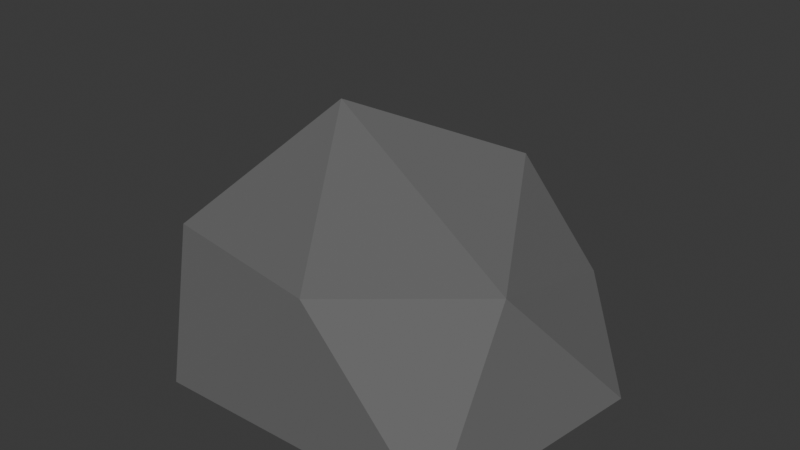 # Source: Rock.blend  (saved by Blender 4.0.36; exported with 4.5.12 LTS)
import bpy
from mathutils import Matrix  # noqa: F401  (used for matrix-valued properties, if any)

bpy.ops.wm.read_factory_settings(use_empty=True)
scene = bpy.context.scene
scene.name = 'Scene'

# ---- collections
col_collection = bpy.data.collections.new('Collection'); scene.collection.children.link(col_collection)

# ---- materials (node trees are filled in below, after node groups)
mat_stone = bpy.data.materials.new('Stone')
mat_stone.alpha_threshold = 0.0
mat_stone.use_transparent_shadow = False
mat_stone.roughness = 0.5
mat_stone.line_color = (0.0, 0.0, 0.0, 1.0)

# ---- material node trees
mat_stone.use_nodes = True; mat_stone.node_tree.nodes.clear()
_N = mat_stone.node_tree.nodes; _L = mat_stone.node_tree.links
n0 = _N.new('ShaderNodeBsdfPrincipled'); n0.name = 'Principled BSDF'; n0.location = (10, 300)
n0.inputs[0].default_value = (0.1356, 0.1356, 0.1356, 1.0)
n0.inputs[2].default_value = 1.0
n0.inputs[3].default_value = 1.45
n1 = _N.new('ShaderNodeOutputMaterial'); n1.name = 'Material Output'; n1.location = (300, 300)
_L.new(n0.outputs[0], n1.inputs[0])
n1.is_active_output = True

# ---- world
world_world = bpy.data.worlds.new('World'); scene.world = world_world
world_world.use_nodes = True; world_world.node_tree.nodes.clear()
_N = world_world.node_tree.nodes; _L = world_world.node_tree.links
n0 = _N.new('ShaderNodeOutputWorld'); n0.name = 'World Output'; n0.location = (300, 300)
n1 = _N.new('ShaderNodeBackground'); n1.name = 'Background'; n1.location = (10, 300)
n1.inputs[0].default_value = (0.05088, 0.05088, 0.05088, 1.0)
_L.new(n1.outputs[0], n0.inputs[0])
n0.is_active_output = True
world_world.color = (0.05088, 0.05088, 0.05088)
world_world.use_sun_shadow = False
world_world.sun_shadow_jitter_overblur = 0.0

# ---- meshes
me_icosphere = bpy.data.meshes.new('Icosphere')
me_icosphere.from_pydata([(0.0, 0.0, -1.0), (1.337, -1.176, -0.9994), (-0.816, -1.218, -0.9983), (-1.701, 0.0, -0.9944), (-0.3559, 1.667, -0.9994), (1.569, 0.5257, -0.9994), (0.3331, -1.152, 0.05523), (-1.072, -0.8287, -0.04636), (-1.293, 0.9818, 0.03594), (0.4908, 0.8902, 0.3269), (1.172, -0.2918, -0.01598), (-0.469, 0.09977, 0.7187), (1.056, 0.9441, -0.4055)], [], [(0, 1, 2), (1, 0, 5), (0, 2, 3), (0, 3, 4), (0, 4, 5), (1, 5, 10), (2, 1, 6), (3, 2, 7), (4, 3, 8), (9, 12, 4), (1, 10, 6), (2, 6, 7), (3, 7, 8), (4, 8, 9), (10, 12, 9), (6, 10, 11), (7, 6, 11), (8, 7, 11), (9, 8, 11), (10, 9, 11), (5, 4, 12), (5, 12, 10)])
_uv = me_icosphere.uv_layers.new(name='UVMap')
_uv.uv.foreach_set('vector', [0.1818, 0.0, 0.2727, 0.1575, 0.09091, 0.1575, 0.2727, 0.1575, 0.3636, 0.0, 0.4545, 0.1575, 0.9091, 0.0, 1.0, 0.1575, 0.8182, 0.1575, 0.7273, 0.0, 0.8182, 0.1575, 0.6364, 0.1575, 0.5455, 0.0, 0.6364, 0.1575, 0.4545, 0.1575, 0.2727, 0.1575, 0.4545, 0.1575, 0.3636, 0.3149, 0.09091, 0.1575, 0.2727, 0.1575, 0.1818, 0.3149, 0.8182, 0.1575, 1.0, 0.1575, 0.9091, 0.3149, 0.6364, 0.1575, 0.8182, 0.1575, 0.7273, 0.3149, 0.5455, 0.3149, 0.5, 0.2362, 0.6364, 0.1575, 0.2727, 0.1575, 0.3636, 0.3149, 0.1818, 0.3149, 0.09091, 0.1575, 0.1818, 0.3149, 0.0, 0.3149, 0.8182, 0.1575, 0.9091, 0.3149, 0.7273, 0.3149, 0.6364, 0.1575, 0.7273, 0.3149, 0.5455, 0.3149, 0.3636, 0.3149, 0.5, 0.2362, 0.5455, 0.3149, 0.1818, 0.3149, 0.3636, 0.3149, 0.2727, 0.4724, 0.0, 0.3149, 0.1818, 0.3149, 0.09091, 0.4724, 0.7273, 0.3149, 0.9091, 0.3149, 0.8182, 0.4724, 0.5455, 0.3149, 0.7273, 0.3149, 0.6364, 0.4724, 0.3636, 0.3149, 0.5455, 0.3149, 0.4545, 0.4724, 0.4545, 0.1575, 0.6364, 0.1575, 0.5, 0.2362, 0.4545, 0.1575, 0.5, 0.2362, 0.3636, 0.3149])
me_icosphere.materials.append(mat_stone)
me_icosphere.update()
me_icosphere.normals_split_custom_set([tuple(v) for v in zip(*[iter([-0.0005012, -0.001058, -1.0, -0.0005012, -0.001058, -1.0, -0.0005012, -0.001058, -1.0, 0.0003832, -5.23e-05, -1.0, 0.0003832, -5.23e-05, -1.0, 0.0003832, -5.23e-05, -1.0, -0.003315, 0.0008272, -1.0, -0.003315, 0.0008272, -1.0, -0.003315, 0.0008272, -1.0, -0.003315, -0.0003637, -1.0, -0.003315, -0.0003637, -1.0, -0.003315, -0.0003637, -1.0, 0.0002336, 0.0003941, -1.0, 0.0002336, 0.0003941, -1.0, 0.0002336, 0.0003941, -1.0, 0.9522, -0.1298, 0.2765, 0.9522, -0.1298, 0.2765, 0.9522, -0.1298, 0.2765, 0.0197, -0.999, 0.04099, 0.0197, -0.999, 0.04099, 0.0197, -0.999, 0.04099, -0.8087, -0.5878, 0.02304, -0.8087, -0.5878, 0.02304, -0.8087, -0.5878, 0.02304, -0.748, 0.6028, -0.2778, -0.748, 0.6028, -0.2778, -0.748, 0.6028, -0.2778, 0.3237, 0.8919, 0.3157, 0.3237, 0.8919, 0.3157, 0.3237, 0.8919, 0.3157, 0.6036, -0.54, 0.5866, 0.6036, -0.54, 0.5866, 0.6036, -0.54, 0.5866, -0.2345, -0.9202, 0.3133, -0.2345, -0.9202, 0.3133, -0.2345, -0.9202, 0.3133, -0.8742, -0.1279, 0.4685, -0.8742, -0.1279, 0.4685, -0.8742, -0.1279, 0.4685, -0.0419, 0.8503, 0.5247, -0.0419, 0.8503, 0.5247, -0.0419, 0.8503, 0.5247, 0.7548, 0.2602, 0.6021, 0.7548, 0.2602, 0.6021, 0.7548, 0.2602, 0.6021, 0.3425, -0.2592, 0.9031, 0.3425, -0.2592, 0.9031, 0.3425, -0.2592, 0.9031, -0.1855, -0.5503, 0.8141, -0.1855, -0.5503, 0.8141, -0.1855, -0.5503, 0.8141, -0.7055, -0.1178, 0.6989, -0.7055, -0.1178, 0.6989, -0.7055, -0.1178, 0.6989, -0.1079, 0.5436, 0.8324, -0.1079, 0.5436, 0.8324, -0.1079, 0.5436, 0.8324, 0.4017, -0.03406, 0.9152, 0.4017, -0.03406, 0.9152, 0.4017, -0.03406, 0.9152, 0.5031, 0.8486, -0.1638, 0.5031, 0.8486, -0.1638, 0.5031, 0.8486, -0.1638, 0.8126, 0.2428, 0.5299, 0.8126, 0.2428, 0.5299, 0.8126, 0.2428, 0.5299])] * 3)])

# ---- objects
ob_icosphere = bpy.data.objects.new('Icosphere', me_icosphere)

# ---- transforms, parenting, visibility, modifiers, constraints
ob_icosphere.location = (0.0, 0.0, 1.0)

# ---- collection membership
col_collection.objects.link(ob_icosphere)

# ---- scene / render settings (as saved in the file)
scene.frame_start = 1; scene.frame_end = 250; scene.frame_set(1)
scene.render.engine = 'BLENDER_EEVEE_NEXT'
scene.cycles.sampling_pattern = 'TABULATED_SOBOL'
bpy.context.view_layer.update()

# ---- added for rendering (the .blend has no active camera and no usable light): camera, sun
cam_auto = bpy.data.cameras.new('AutoCamera')
cam_auto.lens = 50.0
cam_auto.sensor_width = 36.0
cam_auto.clip_end = 1000.0
ob_auto_camera = bpy.data.objects.new('AutoCamera', cam_auto)
scene.collection.objects.link(ob_auto_camera)
ob_auto_camera.location = (4.27042, -4.97944, 4.32863)
ob_auto_camera.rotation_euler = (1.09748, -7.21219e-08, 0.694738)
scene.camera = ob_auto_camera
light_auto_sun = bpy.data.lights.new('AutoSun', 'SUN')
light_auto_sun.energy = 3.0
light_auto_sun.angle = 0.0523599
ob_auto_sun = bpy.data.objects.new('AutoSun', light_auto_sun)
scene.collection.objects.link(ob_auto_sun)
ob_auto_sun.rotation_euler = (0.872665, 0.174533, 0.523599)
bpy.context.view_layer.update()
